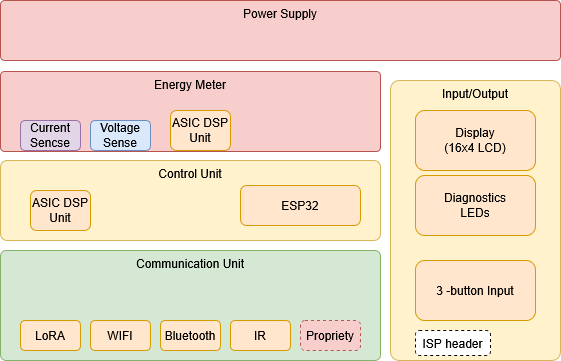

The diagram above was exported from draw.io. Its source (the exported page's mxGraphModel, read from the mxfile embedded in the PNG):
<mxGraphModel dx="1194" dy="744" grid="1" gridSize="10" guides="1" tooltips="1" connect="1" arrows="1" fold="1" page="1" pageScale="1" pageWidth="850" pageHeight="1100" math="0" shadow="0">
  <root>
    <mxCell id="0" />
    <mxCell id="1" parent="0" />
    <mxCell id="2" value="Input/Output" style="rounded=1;whiteSpace=wrap;html=1;verticalAlign=top;arcSize=5;fillColor=#fff2cc;strokeColor=#d6b656;" vertex="1" parent="1">
      <mxGeometry x="560" y="160" width="170" height="280" as="geometry" />
    </mxCell>
    <mxCell id="3" value="&lt;div&gt;Display&lt;/div&gt;&lt;div&gt;(16x4 LCD)&lt;/div&gt;" style="rounded=1;whiteSpace=wrap;html=1;fillColor=#ffe6cc;strokeColor=#d79b00;" vertex="1" parent="1">
      <mxGeometry x="585" y="190" width="120" height="60" as="geometry" />
    </mxCell>
    <mxCell id="4" value="3 -button Input" style="rounded=1;whiteSpace=wrap;html=1;fillColor=#ffe6cc;strokeColor=#d79b00;" vertex="1" parent="1">
      <mxGeometry x="585" y="340" width="120" height="60" as="geometry" />
    </mxCell>
    <mxCell id="5" value="&lt;div&gt;Diagnostics&lt;/div&gt;&lt;div&gt;LEDs&lt;/div&gt;" style="rounded=1;whiteSpace=wrap;html=1;fillColor=#ffe6cc;strokeColor=#d79b00;" vertex="1" parent="1">
      <mxGeometry x="585" y="255" width="120" height="60" as="geometry" />
    </mxCell>
    <mxCell id="6" value="Energy Meter" style="rounded=1;whiteSpace=wrap;html=1;verticalAlign=top;fillColor=#f8cecc;strokeColor=#b85450;arcSize=5;" vertex="1" parent="1">
      <mxGeometry x="170" y="151" width="380" height="80" as="geometry" />
    </mxCell>
    <mxCell id="7" value="&lt;div&gt;Control Unit&lt;/div&gt;&lt;div&gt;&lt;br&gt;&lt;/div&gt;" style="rounded=1;whiteSpace=wrap;html=1;verticalAlign=top;fillColor=#fff2cc;strokeColor=#d6b656;arcSize=8;" vertex="1" parent="1">
      <mxGeometry x="170" y="240" width="380" height="80" as="geometry" />
    </mxCell>
    <mxCell id="8" value="Communication Unit" style="rounded=1;whiteSpace=wrap;html=1;verticalAlign=top;arcSize=5;fillColor=#d5e8d4;strokeColor=#82b366;" vertex="1" parent="1">
      <mxGeometry x="170" y="330" width="380" height="110" as="geometry" />
    </mxCell>
    <mxCell id="9" value="LoRA" style="rounded=1;whiteSpace=wrap;html=1;fillColor=#ffe6cc;strokeColor=#d79b00;" vertex="1" parent="1">
      <mxGeometry x="190" y="400" width="60" height="30" as="geometry" />
    </mxCell>
    <mxCell id="10" value="WIFI" style="rounded=1;whiteSpace=wrap;html=1;fillColor=#ffe6cc;strokeColor=#d79b00;" vertex="1" parent="1">
      <mxGeometry x="260" y="400" width="60" height="30" as="geometry" />
    </mxCell>
    <mxCell id="11" value="Bluetooth" style="rounded=1;whiteSpace=wrap;html=1;fillColor=#ffe6cc;strokeColor=#d79b00;" vertex="1" parent="1">
      <mxGeometry x="330" y="400" width="60" height="30" as="geometry" />
    </mxCell>
    <mxCell id="12" value="IR" style="rounded=1;whiteSpace=wrap;html=1;fillColor=#ffe6cc;strokeColor=#d79b00;" vertex="1" parent="1">
      <mxGeometry x="400" y="400" width="60" height="30" as="geometry" />
    </mxCell>
    <mxCell id="13" value="Propriety" style="rounded=1;whiteSpace=wrap;html=1;fillColor=#f8cecc;strokeColor=#b85450;dashed=1;" vertex="1" parent="1">
      <mxGeometry x="470" y="400" width="60" height="30" as="geometry" />
    </mxCell>
    <mxCell id="14" value="Voltage Sense" style="rounded=1;whiteSpace=wrap;html=1;fillColor=#dae8fc;strokeColor=#6c8ebf;" vertex="1" parent="1">
      <mxGeometry x="260" y="200" width="60" height="30" as="geometry" />
    </mxCell>
    <mxCell id="15" value="Current Sencse" style="rounded=1;whiteSpace=wrap;html=1;fillColor=#e1d5e7;strokeColor=#9673a6;" vertex="1" parent="1">
      <mxGeometry x="190" y="200" width="60" height="30" as="geometry" />
    </mxCell>
    <mxCell id="16" value="ASIC DSP Unit" style="rounded=1;whiteSpace=wrap;html=1;fillColor=#ffe6cc;strokeColor=#d79b00;" vertex="1" parent="1">
      <mxGeometry x="340" y="190" width="60" height="40" as="geometry" />
    </mxCell>
    <mxCell id="17" value="Power Supply" style="rounded=1;whiteSpace=wrap;html=1;verticalAlign=top;fillColor=#f8cecc;strokeColor=#b85450;arcSize=7;" vertex="1" parent="1">
      <mxGeometry x="170" y="80" width="560" height="60" as="geometry" />
    </mxCell>
    <mxCell id="18" value="ASIC DSP Unit" style="rounded=1;whiteSpace=wrap;html=1;fillColor=#ffe6cc;strokeColor=#d79b00;" vertex="1" parent="1">
      <mxGeometry x="200" y="270" width="60" height="40" as="geometry" />
    </mxCell>
    <mxCell id="19" value="ESP32" style="rounded=1;whiteSpace=wrap;html=1;fillColor=#ffe6cc;strokeColor=#d79b00;" vertex="1" parent="1">
      <mxGeometry x="410" y="265" width="120" height="40" as="geometry" />
    </mxCell>
    <mxCell id="20" value="ISP header" style="rounded=1;whiteSpace=wrap;html=1;dashed=1;" vertex="1" parent="1">
      <mxGeometry x="585" y="410" width="75" height="25" as="geometry" />
    </mxCell>
  </root>
</mxGraphModel>